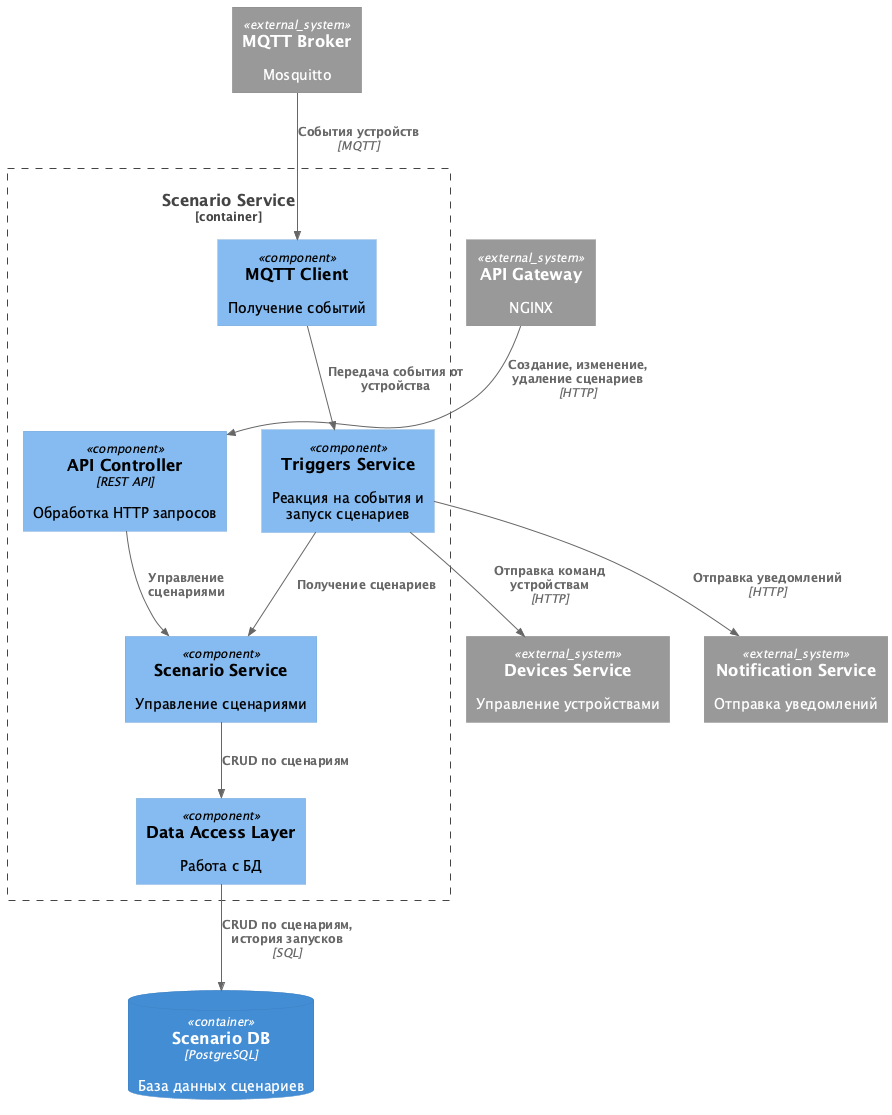

The diagram above was rendered by PlantUML. Its source (embedded in the PNG):
@startuml Scenario Service
!include https://raw.githubusercontent.com/plantuml-stdlib/C4-PlantUML/refs/heads/master/C4_Component.puml

Container_Boundary(scenario_service, "Scenario Service") {
    Component(api, "API Controller", "REST API", "Обработка HTTP запросов")
    Component(scenarios, "Scenario Service", "", "Управление сценариями")
    Component(triggers, "Triggers Service", "", "Реакция на события и запуск сценариев")
    Component(mqtt, "MQTT Client", "", "Получение событий")
    Component(db, "Data Access Layer", "", "Работа с БД")
}

ContainerDb(scenario_db, "Scenario DB", "PostgreSQL", "База данных сценариев")
System_Ext(api_gateway, "API Gateway", "NGINX")
System_Ext(mqtt_broker, "MQTT Broker", "Mosquitto")
System_Ext(devices_service, "Devices Service", "Управление устройствами")
System_Ext(notification_service, "Notification Service", "Отправка уведомлений")

Rel(api_gateway, api, "Создание, изменение, удаление сценариев", "HTTP")
Rel(api, scenarios, "Управление сценариями")
Rel(scenarios, db, "CRUD по сценариям")
Rel(triggers, scenarios, "Получение сценариев")
Rel(triggers, devices_service, "Отправка команд устройствам", "HTTP")
Rel(triggers, notification_service, "Отправка уведомлений", "HTTP")
Rel(mqtt_broker, mqtt, "События устройств", "MQTT")
Rel(mqtt, triggers, "Передача события от устройства")
Rel(db, scenario_db, "CRUD по сценариям, история запусков", "SQL")
@enduml